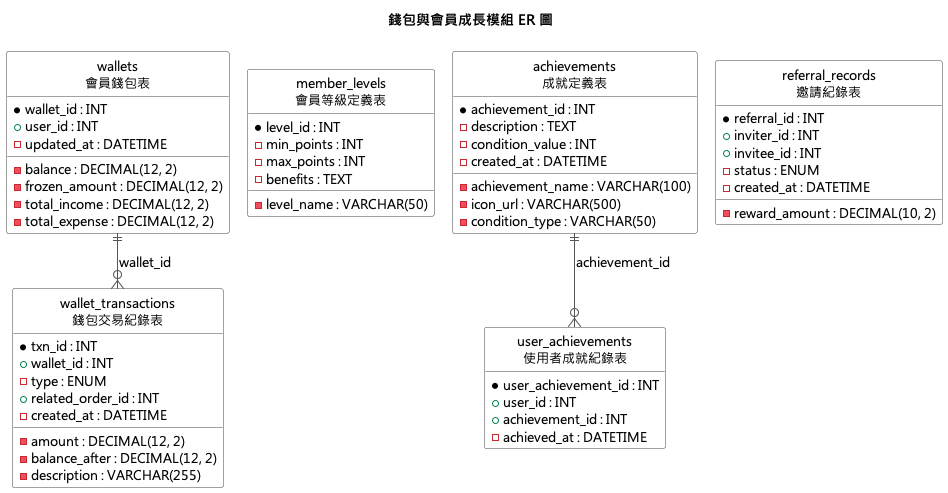

The diagram above was rendered by PlantUML. Its source (embedded in the PNG):
@startuml
!pragma layout smetana
skinparam defaultFontName "Microsoft JhengHei"
skinparam defaultFontSize 13
skinparam linetype ortho
hide circle
hide empty methods
skinparam ranksep 60
skinparam nodesep 40
skinparam class {
  BackgroundColor White
  BorderColor #444444
  ArrowColor #555555
}

title 錢包與會員成長模組 ER 圖

entity "wallets\n會員錢包表" as wallets {
  * wallet_id : INT
  + user_id : INT
  - balance : DECIMAL(12, 2)
  - frozen_amount : DECIMAL(12, 2)
  - total_income : DECIMAL(12, 2)
  - total_expense : DECIMAL(12, 2)
  - updated_at : DATETIME
}

entity "wallet_transactions\n錢包交易紀錄表" as wallet_transactions {
  * txn_id : INT
  + wallet_id : INT
  - type : ENUM
  - amount : DECIMAL(12, 2)
  - balance_after : DECIMAL(12, 2)
  + related_order_id : INT
  - description : VARCHAR(255)
  - created_at : DATETIME
}

entity "member_levels\n會員等級定義表" as member_levels {
  * level_id : INT
  - level_name : VARCHAR(50)
  - min_points : INT
  - max_points : INT
  - benefits : TEXT
}

entity "achievements\n成就定義表" as achievements {
  * achievement_id : INT
  - achievement_name : VARCHAR(100)
  - description : TEXT
  - icon_url : VARCHAR(500)
  - condition_type : VARCHAR(50)
  - condition_value : INT
  - created_at : DATETIME
}

entity "user_achievements\n使用者成就紀錄表" as user_achievements {
  * user_achievement_id : INT
  + user_id : INT
  + achievement_id : INT
  - achieved_at : DATETIME
}

entity "referral_records\n邀請紀錄表" as referral_records {
  * referral_id : INT
  + inviter_id : INT
  + invitee_id : INT
  - reward_amount : DECIMAL(10, 2)
  - status : ENUM
  - created_at : DATETIME
}

wallets ||--o{ wallet_transactions : "wallet_id"
achievements ||--o{ user_achievements : "achievement_id"
@enduml